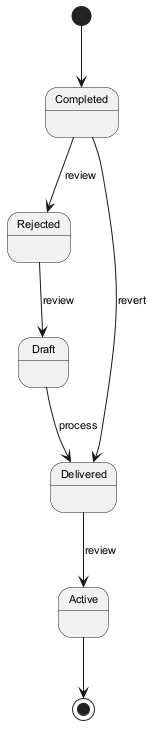

The diagram above was rendered by PlantUML. Its source (embedded in the PNG):
@startuml
skinparam backgroundColor #FFFFFF
skinparam classBackgroundColor #E8F4FA
skinparam classBorderColor #2C7DA0
skinparam defaultFontSize 11
[*] --> Completed
Completed --> Rejected : review
Rejected --> Draft : review
Draft --> Delivered : process
Delivered --> Active : review
Completed --> Delivered : revert
Active --> [*]
@enduml